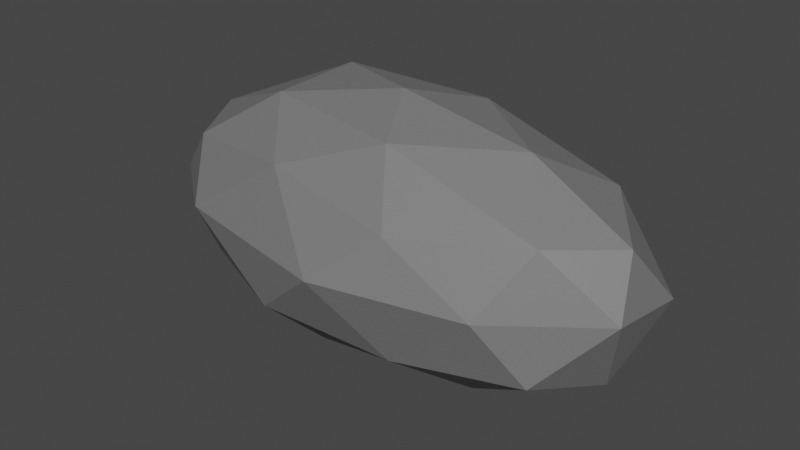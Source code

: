 # Source: Rock.blend  (saved by Blender 2.92.15; exported with 4.5.12 LTS)
import bpy
from mathutils import Matrix  # noqa: F401  (used for matrix-valued properties, if any)

bpy.ops.wm.read_factory_settings(use_empty=True)
scene = bpy.context.scene
scene.name = 'Scene'

# ---- collections
col_collection = bpy.data.collections.new('Collection'); scene.collection.children.link(col_collection)

# ---- materials (node trees are filled in below, after node groups)
mat_rock = bpy.data.materials.new('Rock')
mat_rock.use_transparent_shadow = False

# ---- material node trees
mat_rock.use_nodes = True; mat_rock.node_tree.nodes.clear()
_N = mat_rock.node_tree.nodes; _L = mat_rock.node_tree.links
n0 = _N.new('ShaderNodeBsdfPrincipled'); n0.name = 'Principled BSDF'; n0.location = (10, 300)
n0.distribution = 'GGX'
n0.subsurface_method = 'BURLEY'
n0.inputs[0].default_value = (0.1845, 0.1845, 0.1845, 1.0)
n0.inputs[3].default_value = 1.45
n0.inputs[27].default_value = (0.0, 0.0, 0.0, 1.0)
n0.inputs[28].default_value = 1.0
n1 = _N.new('ShaderNodeOutputMaterial'); n1.name = 'Material Output'; n1.location = (300, 300)
_L.new(n0.outputs[0], n1.inputs[0])
n1.is_active_output = True

# ---- world
world_world = bpy.data.worlds.new('World'); scene.world = world_world
world_world.use_nodes = True; world_world.node_tree.nodes.clear()
_N = world_world.node_tree.nodes; _L = world_world.node_tree.links
n0 = _N.new('ShaderNodeOutputWorld'); n0.name = 'World Output'; n0.location = (300, 300)
n1 = _N.new('ShaderNodeBackground'); n1.name = 'Background'; n1.location = (10, 300)
n1.inputs[0].default_value = (0.05088, 0.05088, 0.05088, 1.0)
_L.new(n1.outputs[0], n0.inputs[0])
n0.is_active_output = True
world_world.color = (0.05088, 0.05088, 0.05088)
world_world.use_sun_shadow = False
world_world.sun_shadow_jitter_overblur = 0.0

# ---- meshes
me_icosphere = bpy.data.meshes.new('Icosphere')
me_icosphere.from_pydata([(0.01217, 0.008422, -0.9915), (1.466, -0.6096, -0.4338), (-0.5059, -0.8982, -0.4654), (-1.834, 0.05889, -0.4553), (-0.6034, 0.8903, -0.4823), (1.397, 0.5, -0.3936), (0.5148, -0.8398, 0.3875), (-1.456, -0.5188, 0.4482), (-1.432, 0.5091, 0.4994), (0.5518, 0.8652, 0.4399), (1.811, -0.08884, 0.4354), (0.006529, -0.002554, 0.9893), (-0.3263, -0.4987, -0.8524), (0.8617, -0.3198, -0.8497), (0.511, -0.774, -0.5461), (1.708, -0.04727, -0.5862), (0.855, 0.2509, -0.8903), (-1.016, -0.01675, -0.8384), (-1.419, -0.4818, -0.5069), (-0.3653, 0.4555, -0.8413), (-1.348, 0.5341, -0.5135), (0.462, 0.8312, -0.5941), (1.893, -0.2983, 0.02938), (1.925, 0.3023, -0.03175), (0.06478, -1.073, 0.01496), (1.171, -0.816, 0.01226), (-1.9, -0.3096, 0.005811), (-1.232, -0.836, 0.04794), (-1.185, 0.8039, 0.02614), (-1.865, 0.2894, -0.01088), (1.175, 0.8066, 0.001543), (-0.03664, 0.9545, -0.00876), (1.412, -0.4876, 0.4614), (-0.4746, -0.7602, 0.5573), (-1.707, -0.01474, 0.4999), (-0.5147, 0.8395, 0.5425), (1.382, 0.4901, 0.5153), (0.2744, -0.5089, 0.8305), (1.047, -0.03522, 0.8258), (-0.8508, -0.309, 0.8507), (-0.795, 0.3666, 0.8999), (0.3257, 0.4988, 0.8507)], [], [(0, 13, 12), (1, 13, 15), (0, 12, 17), (0, 17, 19), (0, 19, 16), (1, 15, 22), (2, 14, 24), (3, 18, 26), (4, 20, 28), (5, 21, 30), (1, 22, 25), (2, 24, 27), (3, 26, 29), (4, 28, 31), (5, 30, 23), (6, 32, 37), (7, 33, 39), (8, 34, 40), (9, 35, 41), (10, 36, 38), (38, 41, 11), (38, 36, 41), (36, 9, 41), (41, 40, 11), (41, 35, 40), (35, 8, 40), (40, 39, 11), (40, 34, 39), (34, 7, 39), (39, 37, 11), (39, 33, 37), (33, 6, 37), (37, 38, 11), (37, 32, 38), (32, 10, 38), (23, 36, 10), (23, 30, 36), (30, 9, 36), (31, 35, 9), (31, 28, 35), (28, 8, 35), (29, 34, 8), (29, 26, 34), (26, 7, 34), (27, 33, 7), (27, 24, 33), (24, 6, 33), (25, 32, 6), (25, 22, 32), (22, 10, 32), (30, 31, 9), (30, 21, 31), (21, 4, 31), (28, 29, 8), (28, 20, 29), (20, 3, 29), (26, 27, 7), (26, 18, 27), (18, 2, 27), (24, 25, 6), (24, 14, 25), (14, 1, 25), (22, 23, 10), (22, 15, 23), (15, 5, 23), (16, 21, 5), (16, 19, 21), (19, 4, 21), (19, 20, 4), (19, 17, 20), (17, 3, 20), (17, 18, 3), (17, 12, 18), (12, 2, 18), (15, 16, 5), (15, 13, 16), (13, 0, 16), (12, 14, 2), (12, 13, 14), (13, 1, 14)])
_uv = me_icosphere.uv_layers.new(name='UVMap')
_uv.uv.foreach_set('vector', [0.8182, 0.0, 0.7727, 0.07873, 0.8636, 0.07873, 0.7273, 0.1575, 0.6818, 0.07873, 0.6364, 0.1575, 0.09091, 0.0, 0.04545, 0.07873, 0.1364, 0.07873, 0.2727, 0.0, 0.2273, 0.07873, 0.3182, 0.07873, 0.4545, 0.0, 0.4091, 0.07873, 0.5, 0.07873, 0.7273, 0.1575, 0.6364, 0.1575, 0.6818, 0.2362, 0.9091, 0.1575, 0.8182, 0.1575, 0.8636, 0.2362, 0.1818, 0.1575, 0.09091, 0.1575, 0.1364, 0.2362, 0.3636, 0.1575, 0.2727, 0.1575, 0.3182, 0.2362, 0.5455, 0.1575, 0.4545, 0.1575, 0.5, 0.2362, 0.7273, 0.1575, 0.6818, 0.2362, 0.7727, 0.2362, 0.9091, 0.1575, 0.8636, 0.2362, 0.9545, 0.2362, 0.1818, 0.1575, 0.1364, 0.2362, 0.2273, 0.2362, 0.3636, 0.1575, 0.3182, 0.2362, 0.4091, 0.2362, 0.5455, 0.1575, 0.5, 0.2362, 0.5909, 0.2362, 0.8182, 0.3149, 0.7273, 0.3149, 0.7727, 0.3937, 1.0, 0.3149, 0.9091, 0.3149, 0.9545, 0.3937, 0.2727, 0.3149, 0.1818, 0.3149, 0.2273, 0.3937, 0.4545, 0.3149, 0.3636, 0.3149, 0.4091, 0.3937, 0.6364, 0.3149, 0.5455, 0.3149, 0.5909, 0.3937, 0.5909, 0.3937, 0.5, 0.3937, 0.5455, 0.4724, 0.5909, 0.3937, 0.5455, 0.3149, 0.5, 0.3937, 0.5455, 0.3149, 0.4545, 0.3149, 0.5, 0.3937, 0.4091, 0.3937, 0.3182, 0.3937, 0.3636, 0.4724, 0.4091, 0.3937, 0.3636, 0.3149, 0.3182, 0.3937, 0.3636, 0.3149, 0.2727, 0.3149, 0.3182, 0.3937, 0.2273, 0.3937, 0.1364, 0.3937, 0.1818, 0.4724, 0.2273, 0.3937, 0.1818, 0.3149, 0.1364, 0.3937, 0.1818, 0.3149, 0.09091, 0.3149, 0.1364, 0.3937, 0.9545, 0.3937, 0.8636, 0.3937, 0.9091, 0.4724, 0.9545, 0.3937, 0.9091, 0.3149, 0.8636, 0.3937, 0.9091, 0.3149, 0.8182, 0.3149, 0.8636, 0.3937, 0.7727, 0.3937, 0.6818, 0.3937, 0.7273, 0.4724, 0.7727, 0.3937, 0.7273, 0.3149, 0.6818, 0.3937, 0.7273, 0.3149, 0.6364, 0.3149, 0.6818, 0.3937, 0.5909, 0.2362, 0.5455, 0.3149, 0.6364, 0.3149, 0.5909, 0.2362, 0.5, 0.2362, 0.5455, 0.3149, 0.5, 0.2362, 0.4545, 0.3149, 0.5455, 0.3149, 0.4091, 0.2362, 0.3636, 0.3149, 0.4545, 0.3149, 0.4091, 0.2362, 0.3182, 0.2362, 0.3636, 0.3149, 0.3182, 0.2362, 0.2727, 0.3149, 0.3636, 0.3149, 0.2273, 0.2362, 0.1818, 0.3149, 0.2727, 0.3149, 0.2273, 0.2362, 0.1364, 0.2362, 0.1818, 0.3149, 0.1364, 0.2362, 0.09091, 0.3149, 0.1818, 0.3149, 0.9545, 0.2362, 0.9091, 0.3149, 1.0, 0.3149, 0.9545, 0.2362, 0.8636, 0.2362, 0.9091, 0.3149, 0.8636, 0.2362, 0.8182, 0.3149, 0.9091, 0.3149, 0.7727, 0.2362, 0.7273, 0.3149, 0.8182, 0.3149, 0.7727, 0.2362, 0.6818, 0.2362, 0.7273, 0.3149, 0.6818, 0.2362, 0.6364, 0.3149, 0.7273, 0.3149, 0.5, 0.2362, 0.4091, 0.2362, 0.4545, 0.3149, 0.5, 0.2362, 0.4545, 0.1575, 0.4091, 0.2362, 0.4545, 0.1575, 0.3636, 0.1575, 0.4091, 0.2362, 0.3182, 0.2362, 0.2273, 0.2362, 0.2727, 0.3149, 0.3182, 0.2362, 0.2727, 0.1575, 0.2273, 0.2362, 0.2727, 0.1575, 0.1818, 0.1575, 0.2273, 0.2362, 0.1364, 0.2362, 0.04545, 0.2362, 0.09091, 0.3149, 0.1364, 0.2362, 0.09091, 0.1575, 0.04545, 0.2362, 0.09091, 0.1575, 0.0, 0.1575, 0.04545, 0.2362, 0.8636, 0.2362, 0.7727, 0.2362, 0.8182, 0.3149, 0.8636, 0.2362, 0.8182, 0.1575, 0.7727, 0.2362, 0.8182, 0.1575, 0.7273, 0.1575, 0.7727, 0.2362, 0.6818, 0.2362, 0.5909, 0.2362, 0.6364, 0.3149, 0.6818, 0.2362, 0.6364, 0.1575, 0.5909, 0.2362, 0.6364, 0.1575, 0.5455, 0.1575, 0.5909, 0.2362, 0.5, 0.07873, 0.4545, 0.1575, 0.5455, 0.1575, 0.5, 0.07873, 0.4091, 0.07873, 0.4545, 0.1575, 0.4091, 0.07873, 0.3636, 0.1575, 0.4545, 0.1575, 0.3182, 0.07873, 0.2727, 0.1575, 0.3636, 0.1575, 0.3182, 0.07873, 0.2273, 0.07873, 0.2727, 0.1575, 0.2273, 0.07873, 0.1818, 0.1575, 0.2727, 0.1575, 0.1364, 0.07873, 0.09091, 0.1575, 0.1818, 0.1575, 0.1364, 0.07873, 0.04545, 0.07873, 0.09091, 0.1575, 0.04545, 0.07873, 0.0, 0.1575, 0.09091, 0.1575, 0.6364, 0.1575, 0.5909, 0.07873, 0.5455, 0.1575, 0.6364, 0.1575, 0.6818, 0.07873, 0.5909, 0.07873, 0.6818, 0.07873, 0.6364, 0.0, 0.5909, 0.07873, 0.8636, 0.07873, 0.8182, 0.1575, 0.9091, 0.1575, 0.8636, 0.07873, 0.7727, 0.07873, 0.8182, 0.1575, 0.7727, 0.07873, 0.7273, 0.1575, 0.8182, 0.1575])
me_icosphere.materials.append(mat_rock)
me_icosphere.use_remesh_fix_poles = True
me_icosphere.use_remesh_preserve_attributes = False
me_icosphere.use_mirror_vertex_groups = False
me_icosphere.update()

# ---- objects
ob_icosphere = bpy.data.objects.new('Icosphere', me_icosphere)

# ---- transforms, parenting, visibility, modifiers, constraints
ob_icosphere.location = (0.0, 0.0, 0.0)
ob_icosphere.lineart.crease_threshold = 0.0

# ---- collection membership
col_collection.objects.link(ob_icosphere)

# ---- scene / render settings (as saved in the file)
scene.frame_start = 1; scene.frame_end = 250; scene.frame_set(1)
scene.render.engine = 'BLENDER_EEVEE_NEXT'
scene.cycles.use_denoising = False
scene.cycles.samples = 128
scene.cycles.sampling_pattern = 'TABULATED_SOBOL'
scene.cycles.use_adaptive_sampling = False
scene.cycles.use_light_tree = False
scene.view_settings.view_transform = 'Filmic'
bpy.context.view_layer.update()

# ---- added for rendering (the .blend has no active camera and no usable light): camera, sun
cam_auto = bpy.data.cameras.new('AutoCamera')
cam_auto.lens = 50.0
cam_auto.sensor_width = 36.0
cam_auto.clip_end = 1000.0
ob_auto_camera = bpy.data.objects.new('AutoCamera', cam_auto)
scene.collection.objects.link(ob_auto_camera)
ob_auto_camera.location = (4.41725, -5.34438, 3.52247)
ob_auto_camera.rotation_euler = (1.09748, -7.21219e-08, 0.694738)
scene.camera = ob_auto_camera
light_auto_sun = bpy.data.lights.new('AutoSun', 'SUN')
light_auto_sun.energy = 3.0
light_auto_sun.angle = 0.0523599
ob_auto_sun = bpy.data.objects.new('AutoSun', light_auto_sun)
scene.collection.objects.link(ob_auto_sun)
ob_auto_sun.rotation_euler = (0.872665, 0.174533, 0.523599)
bpy.context.view_layer.update()
